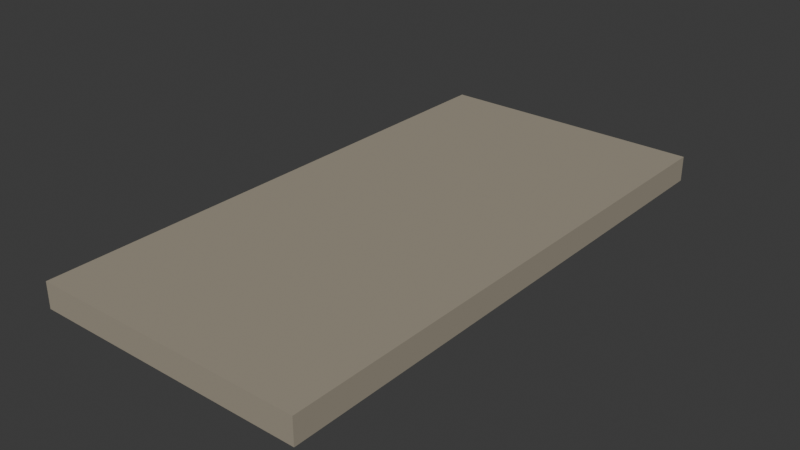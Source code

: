 # Source: base_ground.blend  (saved by Blender 5.1.30; exported with 4.5.12 LTS)
import bpy
from mathutils import Matrix  # noqa: F401  (used for matrix-valued properties, if any)

bpy.ops.wm.read_factory_settings(use_empty=True)
scene = bpy.context.scene
scene.name = 'Scene'

# ---- collections
col_collection = bpy.data.collections.new('Collection'); scene.collection.children.link(col_collection)

# ---- materials (node trees are filled in below, after node groups)
mat_hubground = bpy.data.materials.new('HubGround')
mat_hubground.diffuse_color = (0.34, 0.3, 0.23, 1.0)
mat_hubground.roughness = 0.96

# ---- material node trees
mat_hubground.use_nodes = True; mat_hubground.node_tree.nodes.clear()
_N = mat_hubground.node_tree.nodes; _L = mat_hubground.node_tree.links
n0 = _N.new('ShaderNodeBsdfPrincipled'); n0.name = 'Principled BSDF'; n0.location = (-200, 100)
n0.inputs[0].default_value = (0.34, 0.3, 0.23, 1.0)
n0.inputs[2].default_value = 0.96
n1 = _N.new('ShaderNodeOutputMaterial'); n1.name = 'Material Output'; n1.location = (200, 100)
_L.new(n0.outputs[0], n1.inputs[0])
n1.is_active_output = True

# ---- world
world_world = bpy.data.worlds.new('World'); scene.world = world_world
world_world.use_nodes = True; world_world.node_tree.nodes.clear()
_N = world_world.node_tree.nodes; _L = world_world.node_tree.links
n0 = _N.new('ShaderNodeOutputWorld'); n0.name = 'World Output'; n0.location = (200, 100)
n1 = _N.new('ShaderNodeBackground'); n1.name = 'Background'; n1.location = (-200, 100)
n1.inputs[0].default_value = (0.05088, 0.05088, 0.05088, 1.0)
_L.new(n1.outputs[0], n0.inputs[0])
n0.is_active_output = True
world_world.color = (0.05088, 0.05088, 0.05088)
world_world.sun_shadow_jitter_overblur = 0.0

# ---- meshes
me_base3groundgeo = bpy.data.meshes.new('Base3GroundGeo')
me_base3groundgeo.from_pydata([(-16.0, -32.0, -1.5), (-16.0, -32.0, 1.5), (-16.0, 32.0, -1.5), (-16.0, 32.0, 1.5), (16.0, -32.0, -1.5), (16.0, -32.0, 1.5), (16.0, 32.0, -1.5), (16.0, 32.0, 1.5)], [], [(0, 1, 3, 2), (2, 3, 7, 6), (6, 7, 5, 4), (4, 5, 1, 0), (2, 6, 4, 0), (7, 3, 1, 5)])
_uv = me_base3groundgeo.uv_layers.new(name='UVMap')
_uv.uv.foreach_set('vector', [0.375, 0.0, 0.625, 0.0, 0.625, 0.25, 0.375, 0.25, 0.375, 0.25, 0.625, 0.25, 0.625, 0.5, 0.375, 0.5, 0.375, 0.5, 0.625, 0.5, 0.625, 0.75, 0.375, 0.75, 0.375, 0.75, 0.625, 0.75, 0.625, 1.0, 0.375, 1.0, 0.125, 0.5, 0.375, 0.5, 0.375, 0.75, 0.125, 0.75, 0.625, 0.5, 0.875, 0.5, 0.875, 0.75, 0.625, 0.75])
me_base3groundgeo.materials.append(mat_hubground)
me_base3groundgeo.update()

# ---- objects
ob_base3ground = bpy.data.objects.new('Base3Ground', me_base3groundgeo)

# ---- transforms, parenting, visibility, modifiers, constraints
ob_base3ground.location = (0.0, 0.0, -1.5)

# ---- collection membership
col_collection.objects.link(ob_base3ground)

# ---- scene / render settings (as saved in the file)
scene.frame_start = 1; scene.frame_end = 250; scene.frame_set(1)
scene.render.engine = 'BLENDER_EEVEE_NEXT'
scene.render.bake_bias = 0.0
scene.render.bake_samples = 0
scene.cycles.sampling_pattern = 'TABULATED_SOBOL'
scene.eevee.use_volume_custom_range = False
bpy.context.view_layer.update()

# ---- added for rendering (the .blend has no active camera and no usable light): camera, sun
cam_auto = bpy.data.cameras.new('AutoCamera')
cam_auto.lens = 50.0
cam_auto.sensor_width = 36.0
cam_auto.clip_end = 1162.89
ob_auto_camera = bpy.data.objects.new('AutoCamera', cam_auto)
scene.collection.objects.link(ob_auto_camera)
ob_auto_camera.location = (66.2618, -79.5142, 51.5095)
ob_auto_camera.rotation_euler = (1.09748, -7.21219e-08, 0.694738)
scene.camera = ob_auto_camera
light_auto_sun = bpy.data.lights.new('AutoSun', 'SUN')
light_auto_sun.energy = 3.0
light_auto_sun.angle = 0.0523599
ob_auto_sun = bpy.data.objects.new('AutoSun', light_auto_sun)
scene.collection.objects.link(ob_auto_sun)
ob_auto_sun.rotation_euler = (0.872665, 0.174533, 0.523599)
bpy.context.view_layer.update()
